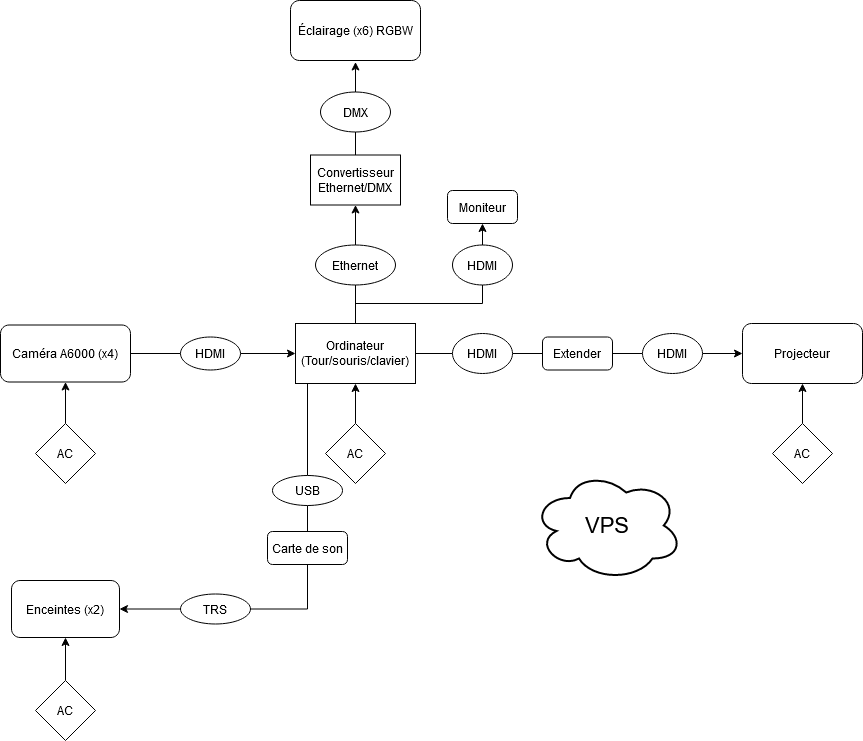

The diagram above was exported from draw.io. Its source (the exported page's mxGraphModel, read from the mxfile embedded in the PNG):
<mxGraphModel dx="589" dy="907" grid="1" gridSize="10" guides="1" tooltips="1" connect="1" arrows="1" fold="1" page="1" pageScale="1" pageWidth="850" pageHeight="1100" math="0" shadow="0">
  <root>
    <mxCell id="0" />
    <mxCell id="1" parent="0" />
    <mxCell id="_r5R7PnRtaTPgbV8OkKT-4" style="edgeStyle=orthogonalEdgeStyle;rounded=0;orthogonalLoop=1;jettySize=auto;html=1;entryX=0;entryY=0.5;entryDx=0;entryDy=0;endArrow=none;endFill=0;" parent="1" source="_r5R7PnRtaTPgbV8OkKT-1" target="_r5R7PnRtaTPgbV8OkKT-2" edge="1">
      <mxGeometry relative="1" as="geometry" />
    </mxCell>
    <mxCell id="_r5R7PnRtaTPgbV8OkKT-13" style="edgeStyle=orthogonalEdgeStyle;rounded=0;orthogonalLoop=1;jettySize=auto;html=1;exitX=0.5;exitY=0;exitDx=0;exitDy=0;entryX=0.5;entryY=1;entryDx=0;entryDy=0;endArrow=none;endFill=0;" parent="1" source="_r5R7PnRtaTPgbV8OkKT-1" target="_r5R7PnRtaTPgbV8OkKT-10" edge="1">
      <mxGeometry relative="1" as="geometry" />
    </mxCell>
    <mxCell id="_r5R7PnRtaTPgbV8OkKT-26" style="edgeStyle=orthogonalEdgeStyle;rounded=0;orthogonalLoop=1;jettySize=auto;html=1;entryX=0.5;entryY=0;entryDx=0;entryDy=0;endArrow=none;endFill=0;startArrow=classic;startFill=1;" parent="1" source="_r5R7PnRtaTPgbV8OkKT-1" target="_r5R7PnRtaTPgbV8OkKT-25" edge="1">
      <mxGeometry relative="1" as="geometry" />
    </mxCell>
    <mxCell id="_r5R7PnRtaTPgbV8OkKT-1" value="&lt;div&gt;Ordinateur&lt;/div&gt;&lt;div&gt;(Tour/souris/clavier)&lt;br&gt;&lt;/div&gt;" style="rounded=0;whiteSpace=wrap;html=1;" parent="1" vertex="1">
      <mxGeometry x="353" y="403" width="120" height="60" as="geometry" />
    </mxCell>
    <mxCell id="orgFTyf4iXQRWssXnjHC-17" style="edgeStyle=orthogonalEdgeStyle;rounded=0;orthogonalLoop=1;jettySize=auto;html=1;entryX=0;entryY=0.5;entryDx=0;entryDy=0;startArrow=none;startFill=0;endArrow=none;endFill=0;" parent="1" source="_r5R7PnRtaTPgbV8OkKT-2" target="orgFTyf4iXQRWssXnjHC-16" edge="1">
      <mxGeometry relative="1" as="geometry" />
    </mxCell>
    <mxCell id="_r5R7PnRtaTPgbV8OkKT-2" value="HDMI" style="ellipse;whiteSpace=wrap;html=1;" parent="1" vertex="1">
      <mxGeometry x="510" y="413" width="60" height="40" as="geometry" />
    </mxCell>
    <mxCell id="_r5R7PnRtaTPgbV8OkKT-3" value="Projecteur" style="rounded=1;whiteSpace=wrap;html=1;" parent="1" vertex="1">
      <mxGeometry x="800" y="403" width="120" height="60" as="geometry" />
    </mxCell>
    <mxCell id="_r5R7PnRtaTPgbV8OkKT-7" style="edgeStyle=orthogonalEdgeStyle;rounded=0;orthogonalLoop=1;jettySize=auto;html=1;entryX=0.5;entryY=1;entryDx=0;entryDy=0;endArrow=classic;endFill=1;" parent="1" source="_r5R7PnRtaTPgbV8OkKT-6" target="_r5R7PnRtaTPgbV8OkKT-1" edge="1">
      <mxGeometry relative="1" as="geometry" />
    </mxCell>
    <mxCell id="_r5R7PnRtaTPgbV8OkKT-6" value="AC" style="rhombus;whiteSpace=wrap;html=1;" parent="1" vertex="1">
      <mxGeometry x="383" y="503" width="60" height="60" as="geometry" />
    </mxCell>
    <mxCell id="_r5R7PnRtaTPgbV8OkKT-9" style="edgeStyle=orthogonalEdgeStyle;rounded=0;orthogonalLoop=1;jettySize=auto;html=1;entryX=0.5;entryY=1;entryDx=0;entryDy=0;endArrow=classic;endFill=1;" parent="1" source="_r5R7PnRtaTPgbV8OkKT-8" edge="1">
      <mxGeometry relative="1" as="geometry">
        <mxPoint x="860" y="463" as="targetPoint" />
      </mxGeometry>
    </mxCell>
    <mxCell id="_r5R7PnRtaTPgbV8OkKT-8" value="AC" style="rhombus;whiteSpace=wrap;html=1;" parent="1" vertex="1">
      <mxGeometry x="830" y="503" width="60" height="60" as="geometry" />
    </mxCell>
    <mxCell id="_r5R7PnRtaTPgbV8OkKT-14" style="edgeStyle=orthogonalEdgeStyle;rounded=0;orthogonalLoop=1;jettySize=auto;html=1;exitX=0.5;exitY=0;exitDx=0;exitDy=0;entryX=0.5;entryY=1;entryDx=0;entryDy=0;endArrow=classic;endFill=1;" parent="1" source="_r5R7PnRtaTPgbV8OkKT-10" target="_r5R7PnRtaTPgbV8OkKT-12" edge="1">
      <mxGeometry relative="1" as="geometry" />
    </mxCell>
    <mxCell id="_r5R7PnRtaTPgbV8OkKT-10" value="Ethernet" style="ellipse;whiteSpace=wrap;html=1;" parent="1" vertex="1">
      <mxGeometry x="373" y="324.5" width="80" height="40" as="geometry" />
    </mxCell>
    <mxCell id="_r5R7PnRtaTPgbV8OkKT-11" value="Éclairage (x6) RGBW" style="rounded=1;whiteSpace=wrap;html=1;" parent="1" vertex="1">
      <mxGeometry x="348" y="80" width="130" height="60" as="geometry" />
    </mxCell>
    <mxCell id="_r5R7PnRtaTPgbV8OkKT-16" style="edgeStyle=orthogonalEdgeStyle;rounded=0;orthogonalLoop=1;jettySize=auto;html=1;exitX=0.5;exitY=0;exitDx=0;exitDy=0;entryX=0.5;entryY=1;entryDx=0;entryDy=0;endArrow=none;endFill=0;" parent="1" source="_r5R7PnRtaTPgbV8OkKT-12" target="_r5R7PnRtaTPgbV8OkKT-15" edge="1">
      <mxGeometry relative="1" as="geometry" />
    </mxCell>
    <mxCell id="_r5R7PnRtaTPgbV8OkKT-12" value="&lt;div&gt;Convertisseur&lt;/div&gt;&lt;div&gt;Ethernet/DMX&lt;br&gt;&lt;/div&gt;" style="rounded=0;whiteSpace=wrap;html=1;" parent="1" vertex="1">
      <mxGeometry x="368" y="234.5" width="90" height="50" as="geometry" />
    </mxCell>
    <mxCell id="_r5R7PnRtaTPgbV8OkKT-17" style="edgeStyle=orthogonalEdgeStyle;rounded=0;orthogonalLoop=1;jettySize=auto;html=1;exitX=0.5;exitY=0;exitDx=0;exitDy=0;entryX=0.5;entryY=1;entryDx=0;entryDy=0;endArrow=classic;endFill=1;" parent="1" source="_r5R7PnRtaTPgbV8OkKT-15" edge="1">
      <mxGeometry relative="1" as="geometry">
        <mxPoint x="413" y="141.5" as="targetPoint" />
      </mxGeometry>
    </mxCell>
    <mxCell id="_r5R7PnRtaTPgbV8OkKT-15" value="DMX" style="ellipse;whiteSpace=wrap;html=1;" parent="1" vertex="1">
      <mxGeometry x="378" y="171.5" width="70" height="40" as="geometry" />
    </mxCell>
    <mxCell id="_r5R7PnRtaTPgbV8OkKT-18" value="Caméra A6000 (x4)" style="rounded=1;whiteSpace=wrap;html=1;" parent="1" vertex="1">
      <mxGeometry x="58" y="404.5" width="130" height="57" as="geometry" />
    </mxCell>
    <mxCell id="_r5R7PnRtaTPgbV8OkKT-22" style="edgeStyle=orthogonalEdgeStyle;rounded=0;orthogonalLoop=1;jettySize=auto;html=1;exitX=0.5;exitY=0;exitDx=0;exitDy=0;entryX=0.5;entryY=1;entryDx=0;entryDy=0;endArrow=classic;endFill=1;" parent="1" source="_r5R7PnRtaTPgbV8OkKT-20" target="_r5R7PnRtaTPgbV8OkKT-18" edge="1">
      <mxGeometry relative="1" as="geometry" />
    </mxCell>
    <mxCell id="_r5R7PnRtaTPgbV8OkKT-20" value="AC" style="rhombus;whiteSpace=wrap;html=1;" parent="1" vertex="1">
      <mxGeometry x="93" y="503" width="60" height="60" as="geometry" />
    </mxCell>
    <mxCell id="_r5R7PnRtaTPgbV8OkKT-27" style="edgeStyle=orthogonalEdgeStyle;rounded=0;orthogonalLoop=1;jettySize=auto;html=1;exitX=0.5;exitY=1;exitDx=0;exitDy=0;entryX=1;entryY=0.5;entryDx=0;entryDy=0;endArrow=none;endFill=0;" parent="1" source="_r5R7PnRtaTPgbV8OkKT-25" target="_r5R7PnRtaTPgbV8OkKT-18" edge="1">
      <mxGeometry relative="1" as="geometry" />
    </mxCell>
    <mxCell id="_r5R7PnRtaTPgbV8OkKT-25" value="HDMI" style="ellipse;whiteSpace=wrap;html=1;direction=south;" parent="1" vertex="1">
      <mxGeometry x="238" y="416.5" width="60" height="33" as="geometry" />
    </mxCell>
    <mxCell id="_r5R7PnRtaTPgbV8OkKT-33" style="edgeStyle=orthogonalEdgeStyle;rounded=0;orthogonalLoop=1;jettySize=auto;html=1;entryX=0;entryY=1;entryDx=0;entryDy=0;startArrow=none;startFill=0;endArrow=none;endFill=0;" parent="1" source="_r5R7PnRtaTPgbV8OkKT-34" target="_r5R7PnRtaTPgbV8OkKT-1" edge="1">
      <mxGeometry relative="1" as="geometry">
        <Array as="points">
          <mxPoint x="365" y="463" />
        </Array>
      </mxGeometry>
    </mxCell>
    <mxCell id="_r5R7PnRtaTPgbV8OkKT-32" value="Enceintes (x2)" style="rounded=1;whiteSpace=wrap;html=1;" parent="1" vertex="1">
      <mxGeometry x="69" y="660" width="108" height="57" as="geometry" />
    </mxCell>
    <mxCell id="_r5R7PnRtaTPgbV8OkKT-39" style="edgeStyle=orthogonalEdgeStyle;rounded=0;orthogonalLoop=1;jettySize=auto;html=1;exitX=0.5;exitY=0;exitDx=0;exitDy=0;entryX=0.5;entryY=1;entryDx=0;entryDy=0;startArrow=none;startFill=0;endArrow=classic;endFill=1;" parent="1" source="_r5R7PnRtaTPgbV8OkKT-38" target="_r5R7PnRtaTPgbV8OkKT-32" edge="1">
      <mxGeometry relative="1" as="geometry" />
    </mxCell>
    <mxCell id="_r5R7PnRtaTPgbV8OkKT-38" value="AC" style="rhombus;whiteSpace=wrap;html=1;" parent="1" vertex="1">
      <mxGeometry x="93" y="760" width="60" height="60" as="geometry" />
    </mxCell>
    <mxCell id="orgFTyf4iXQRWssXnjHC-11" style="edgeStyle=orthogonalEdgeStyle;rounded=0;orthogonalLoop=1;jettySize=auto;html=1;entryX=1;entryY=0.5;entryDx=0;entryDy=0;endArrow=classic;endFill=1;startArrow=none;startFill=0;" parent="1" source="orgFTyf4iXQRWssXnjHC-12" target="_r5R7PnRtaTPgbV8OkKT-32" edge="1">
      <mxGeometry relative="1" as="geometry">
        <Array as="points" />
      </mxGeometry>
    </mxCell>
    <mxCell id="orgFTyf4iXQRWssXnjHC-4" value="Carte de son" style="rounded=1;whiteSpace=wrap;html=1;" parent="1" vertex="1">
      <mxGeometry x="325" y="611" width="80" height="33" as="geometry" />
    </mxCell>
    <mxCell id="orgFTyf4iXQRWssXnjHC-10" style="edgeStyle=orthogonalEdgeStyle;rounded=0;orthogonalLoop=1;jettySize=auto;html=1;exitX=0.5;exitY=1;exitDx=0;exitDy=0;entryX=0.5;entryY=0;entryDx=0;entryDy=0;endArrow=none;endFill=0;" parent="1" source="_r5R7PnRtaTPgbV8OkKT-34" target="orgFTyf4iXQRWssXnjHC-4" edge="1">
      <mxGeometry relative="1" as="geometry">
        <Array as="points">
          <mxPoint x="365" y="610" />
        </Array>
      </mxGeometry>
    </mxCell>
    <mxCell id="_r5R7PnRtaTPgbV8OkKT-34" value="USB" style="ellipse;whiteSpace=wrap;html=1;" parent="1" vertex="1">
      <mxGeometry x="330" y="555" width="70" height="30" as="geometry" />
    </mxCell>
    <mxCell id="orgFTyf4iXQRWssXnjHC-14" style="edgeStyle=orthogonalEdgeStyle;rounded=0;orthogonalLoop=1;jettySize=auto;html=1;entryX=0.5;entryY=1;entryDx=0;entryDy=0;startArrow=none;startFill=0;endArrow=none;endFill=0;" parent="1" source="orgFTyf4iXQRWssXnjHC-12" target="orgFTyf4iXQRWssXnjHC-4" edge="1">
      <mxGeometry relative="1" as="geometry">
        <Array as="points">
          <mxPoint x="365" y="689" />
        </Array>
      </mxGeometry>
    </mxCell>
    <mxCell id="orgFTyf4iXQRWssXnjHC-12" value="TRS" style="ellipse;whiteSpace=wrap;html=1;" parent="1" vertex="1">
      <mxGeometry x="238" y="673.5" width="70" height="30" as="geometry" />
    </mxCell>
    <mxCell id="orgFTyf4iXQRWssXnjHC-18" style="edgeStyle=orthogonalEdgeStyle;rounded=0;orthogonalLoop=1;jettySize=auto;html=1;startArrow=none;startFill=0;endArrow=none;endFill=0;" parent="1" source="orgFTyf4iXQRWssXnjHC-16" edge="1">
      <mxGeometry relative="1" as="geometry">
        <mxPoint x="700" y="433" as="targetPoint" />
      </mxGeometry>
    </mxCell>
    <mxCell id="orgFTyf4iXQRWssXnjHC-16" value="Extender" style="rounded=1;whiteSpace=wrap;html=1;" parent="1" vertex="1">
      <mxGeometry x="600" y="416.5" width="70" height="33" as="geometry" />
    </mxCell>
    <mxCell id="orgFTyf4iXQRWssXnjHC-25" style="edgeStyle=orthogonalEdgeStyle;rounded=0;orthogonalLoop=1;jettySize=auto;html=1;entryX=0;entryY=0.5;entryDx=0;entryDy=0;startArrow=none;startFill=0;endArrow=classic;endFill=1;" parent="1" source="orgFTyf4iXQRWssXnjHC-23" target="_r5R7PnRtaTPgbV8OkKT-3" edge="1">
      <mxGeometry relative="1" as="geometry" />
    </mxCell>
    <mxCell id="orgFTyf4iXQRWssXnjHC-23" value="HDMI" style="ellipse;whiteSpace=wrap;html=1;" parent="1" vertex="1">
      <mxGeometry x="700" y="413" width="60" height="40" as="geometry" />
    </mxCell>
    <mxCell id="YU_qU035_CZeCrXaZpqx-2" value="Moniteur" style="rounded=1;whiteSpace=wrap;html=1;" vertex="1" parent="1">
      <mxGeometry x="505" y="270" width="70" height="33" as="geometry" />
    </mxCell>
    <mxCell id="YU_qU035_CZeCrXaZpqx-4" style="edgeStyle=orthogonalEdgeStyle;rounded=0;orthogonalLoop=1;jettySize=auto;html=1;" edge="1" parent="1" source="YU_qU035_CZeCrXaZpqx-3">
      <mxGeometry relative="1" as="geometry">
        <mxPoint x="540" y="303" as="targetPoint" />
      </mxGeometry>
    </mxCell>
    <mxCell id="YU_qU035_CZeCrXaZpqx-5" style="edgeStyle=orthogonalEdgeStyle;rounded=0;orthogonalLoop=1;jettySize=auto;html=1;exitX=0.5;exitY=1;exitDx=0;exitDy=0;endArrow=none;endFill=0;" edge="1" parent="1" source="YU_qU035_CZeCrXaZpqx-3" target="_r5R7PnRtaTPgbV8OkKT-1">
      <mxGeometry relative="1" as="geometry">
        <Array as="points">
          <mxPoint x="540" y="383" />
          <mxPoint x="413" y="383" />
        </Array>
      </mxGeometry>
    </mxCell>
    <mxCell id="YU_qU035_CZeCrXaZpqx-3" value="HDMI" style="ellipse;whiteSpace=wrap;html=1;" vertex="1" parent="1">
      <mxGeometry x="510" y="324.5" width="60" height="40" as="geometry" />
    </mxCell>
    <mxCell id="YU_qU035_CZeCrXaZpqx-9" value="&lt;font style=&quot;font-size: 22px&quot;&gt;VPS&lt;/font&gt;" style="ellipse;shape=cloud;whiteSpace=wrap;html=1;strokeWidth=2;" vertex="1" parent="1">
      <mxGeometry x="590" y="550" width="150" height="110" as="geometry" />
    </mxCell>
  </root>
</mxGraphModel>